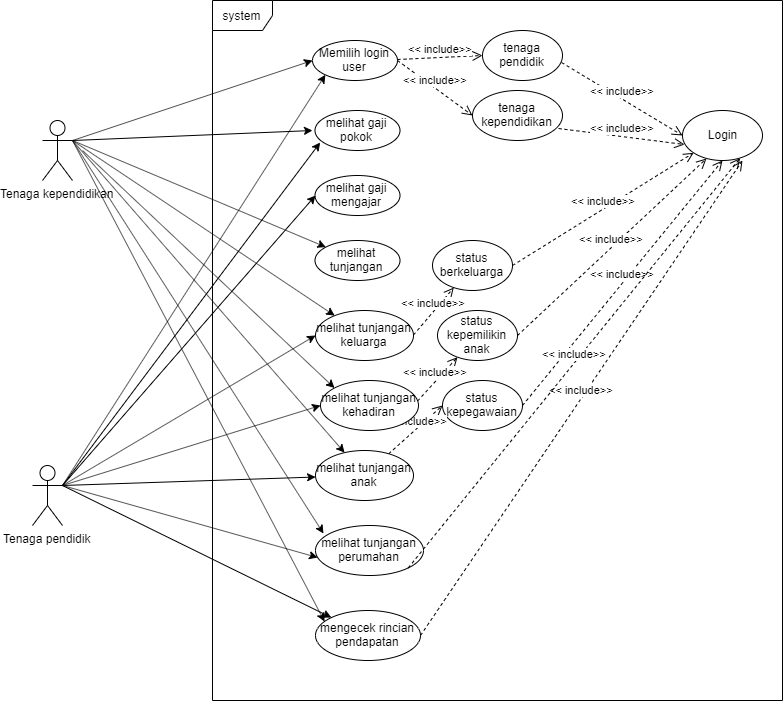

The diagram above was exported from draw.io. Its source (the exported page's mxGraphModel, read from the mxfile embedded in the PNG):
<mxGraphModel dx="1139" dy="1659" grid="1" gridSize="10" guides="1" tooltips="1" connect="1" arrows="1" fold="1" page="1" pageScale="1" pageWidth="850" pageHeight="1100" math="0" shadow="0">
  <root>
    <mxCell id="0" />
    <mxCell id="1" parent="0" />
    <mxCell id="p5Pa62W8wIYhtM4w1SuC-1" value="Tenaga pendidik" style="shape=umlActor;verticalLabelPosition=bottom;labelBackgroundColor=#ffffff;verticalAlign=top;html=1;outlineConnect=0;" parent="1" vertex="1">
      <mxGeometry x="80" y="315" width="30" height="60" as="geometry" />
    </mxCell>
    <mxCell id="p5Pa62W8wIYhtM4w1SuC-3" value="system" style="shape=umlFrame;whiteSpace=wrap;html=1;" parent="1" vertex="1">
      <mxGeometry x="260" y="-150" width="570" height="700" as="geometry" />
    </mxCell>
    <mxCell id="p5Pa62W8wIYhtM4w1SuC-5" value="melihat gaji mengajar" style="ellipse;whiteSpace=wrap;html=1;" parent="1" vertex="1">
      <mxGeometry x="362.5" y="25" width="85" height="40" as="geometry" />
    </mxCell>
    <mxCell id="p5Pa62W8wIYhtM4w1SuC-6" value="melihat gaji pokok" style="ellipse;whiteSpace=wrap;html=1;" parent="1" vertex="1">
      <mxGeometry x="362.5" y="-40" width="85" height="40" as="geometry" />
    </mxCell>
    <mxCell id="p5Pa62W8wIYhtM4w1SuC-7" value="Memilih login user" style="ellipse;whiteSpace=wrap;html=1;" parent="1" vertex="1">
      <mxGeometry x="360" y="-110" width="85" height="40" as="geometry" />
    </mxCell>
    <mxCell id="p5Pa62W8wIYhtM4w1SuC-8" value="melihat tunjangan" style="ellipse;whiteSpace=wrap;html=1;" parent="1" vertex="1">
      <mxGeometry x="362.5" y="90" width="85" height="40" as="geometry" />
    </mxCell>
    <mxCell id="p5Pa62W8wIYhtM4w1SuC-9" value="melihat tunjangan keluarga" style="ellipse;whiteSpace=wrap;html=1;" parent="1" vertex="1">
      <mxGeometry x="363" y="160" width="98" height="50" as="geometry" />
    </mxCell>
    <mxCell id="p5Pa62W8wIYhtM4w1SuC-10" value="melihat tunjangan anak" style="ellipse;whiteSpace=wrap;html=1;" parent="1" vertex="1">
      <mxGeometry x="363" y="300" width="98" height="50" as="geometry" />
    </mxCell>
    <mxCell id="p5Pa62W8wIYhtM4w1SuC-11" value="melihat tunjangan perumahan" style="ellipse;whiteSpace=wrap;html=1;" parent="1" vertex="1">
      <mxGeometry x="363" y="375" width="108" height="50" as="geometry" />
    </mxCell>
    <mxCell id="p5Pa62W8wIYhtM4w1SuC-12" value="mengecek rincian pendapatan" style="ellipse;whiteSpace=wrap;html=1;" parent="1" vertex="1">
      <mxGeometry x="363" y="460" width="105" height="50" as="geometry" />
    </mxCell>
    <mxCell id="5c-pJUO9q6D57fFWmzDe-1" value="tenaga pendidik" style="ellipse;whiteSpace=wrap;html=1;" parent="1" vertex="1">
      <mxGeometry x="530" y="-120" width="80" height="50" as="geometry" />
    </mxCell>
    <mxCell id="5c-pJUO9q6D57fFWmzDe-6" value="&amp;lt;&amp;lt; include&amp;gt;&amp;gt;" style="html=1;verticalAlign=bottom;endArrow=open;dashed=1;endSize=8;entryX=0;entryY=0.5;entryDx=0;entryDy=0;" parent="1" target="5c-pJUO9q6D57fFWmzDe-1" edge="1">
      <mxGeometry relative="1" as="geometry">
        <mxPoint x="445" y="-91" as="sourcePoint" />
        <mxPoint x="510" y="-91" as="targetPoint" />
      </mxGeometry>
    </mxCell>
    <mxCell id="5c-pJUO9q6D57fFWmzDe-7" value="tenaga kependidikan" style="ellipse;whiteSpace=wrap;html=1;" parent="1" vertex="1">
      <mxGeometry x="520" y="-60" width="90" height="50" as="geometry" />
    </mxCell>
    <mxCell id="5c-pJUO9q6D57fFWmzDe-8" value="&amp;lt;&amp;lt; include&amp;gt;&amp;gt;" style="html=1;verticalAlign=bottom;endArrow=open;dashed=1;endSize=8;entryX=0;entryY=0.5;entryDx=0;entryDy=0;exitX=1;exitY=0.5;exitDx=0;exitDy=0;" parent="1" source="p5Pa62W8wIYhtM4w1SuC-7" target="5c-pJUO9q6D57fFWmzDe-7" edge="1">
      <mxGeometry relative="1" as="geometry">
        <mxPoint x="455" y="-81" as="sourcePoint" />
        <mxPoint x="540" y="-85" as="targetPoint" />
      </mxGeometry>
    </mxCell>
    <mxCell id="5c-pJUO9q6D57fFWmzDe-13" value="Tenaga kependidikan" style="shape=umlActor;verticalLabelPosition=bottom;labelBackgroundColor=#ffffff;verticalAlign=top;html=1;outlineConnect=0;" parent="1" vertex="1">
      <mxGeometry x="90" y="-30" width="30" height="60" as="geometry" />
    </mxCell>
    <mxCell id="5c-pJUO9q6D57fFWmzDe-17" value="" style="endArrow=classic;html=1;entryX=0;entryY=0.5;entryDx=0;entryDy=0;exitX=1;exitY=0.3333333333333333;exitDx=0;exitDy=0;exitPerimeter=0;" parent="1" source="5c-pJUO9q6D57fFWmzDe-13" target="p5Pa62W8wIYhtM4w1SuC-7" edge="1">
      <mxGeometry width="50" height="50" relative="1" as="geometry">
        <mxPoint x="140" y="40" as="sourcePoint" />
        <mxPoint x="175" y="10" as="targetPoint" />
      </mxGeometry>
    </mxCell>
    <mxCell id="5c-pJUO9q6D57fFWmzDe-18" value="" style="endArrow=classic;html=1;entryX=0;entryY=1;entryDx=0;entryDy=0;exitX=1;exitY=0.3333333333333333;exitDx=0;exitDy=0;exitPerimeter=0;" parent="1" source="p5Pa62W8wIYhtM4w1SuC-1" target="p5Pa62W8wIYhtM4w1SuC-7" edge="1">
      <mxGeometry width="50" height="50" relative="1" as="geometry">
        <mxPoint x="185" y="195" as="sourcePoint" />
        <mxPoint x="235" y="145" as="targetPoint" />
      </mxGeometry>
    </mxCell>
    <mxCell id="5c-pJUO9q6D57fFWmzDe-19" value="" style="endArrow=classic;html=1;entryX=0.061;entryY=0.8;entryDx=0;entryDy=0;entryPerimeter=0;exitX=1;exitY=0.3333333333333333;exitDx=0;exitDy=0;exitPerimeter=0;" parent="1" target="p5Pa62W8wIYhtM4w1SuC-6" edge="1" source="p5Pa62W8wIYhtM4w1SuC-1">
      <mxGeometry width="50" height="50" relative="1" as="geometry">
        <mxPoint x="130" y="170" as="sourcePoint" />
        <mxPoint x="382.62630748674746" y="-65.7744321365467" as="targetPoint" />
      </mxGeometry>
    </mxCell>
    <mxCell id="5c-pJUO9q6D57fFWmzDe-20" value="" style="endArrow=classic;html=1;exitX=1;exitY=0.3333333333333333;exitDx=0;exitDy=0;exitPerimeter=0;" parent="1" source="p5Pa62W8wIYhtM4w1SuC-1" edge="1">
      <mxGeometry width="50" height="50" relative="1" as="geometry">
        <mxPoint x="115" y="247.5" as="sourcePoint" />
        <mxPoint x="363" y="45" as="targetPoint" />
      </mxGeometry>
    </mxCell>
    <mxCell id="5c-pJUO9q6D57fFWmzDe-22" value="" style="endArrow=classic;html=1;exitX=1;exitY=0.3333333333333333;exitDx=0;exitDy=0;exitPerimeter=0;" parent="1" source="5c-pJUO9q6D57fFWmzDe-13" edge="1">
      <mxGeometry width="50" height="50" relative="1" as="geometry">
        <mxPoint x="150" y="50" as="sourcePoint" />
        <mxPoint x="360" y="-20" as="targetPoint" />
      </mxGeometry>
    </mxCell>
    <mxCell id="5c-pJUO9q6D57fFWmzDe-24" value="" style="endArrow=classic;html=1;exitX=1;exitY=0.3333333333333333;exitDx=0;exitDy=0;exitPerimeter=0;" parent="1" source="5c-pJUO9q6D57fFWmzDe-13" target="p5Pa62W8wIYhtM4w1SuC-8" edge="1">
      <mxGeometry width="50" height="50" relative="1" as="geometry">
        <mxPoint x="127.5" y="240" as="sourcePoint" />
        <mxPoint x="367.5" y="110" as="targetPoint" />
      </mxGeometry>
    </mxCell>
    <mxCell id="nJy8ezjHwfZv9Y9Eg7sI-1" value="" style="endArrow=classic;html=1;exitX=1;exitY=0.3333333333333333;exitDx=0;exitDy=0;exitPerimeter=0;" edge="1" parent="1" source="5c-pJUO9q6D57fFWmzDe-13" target="p5Pa62W8wIYhtM4w1SuC-9">
      <mxGeometry width="50" height="50" relative="1" as="geometry">
        <mxPoint x="125" y="50" as="sourcePoint" />
        <mxPoint x="360" y="-80" as="targetPoint" />
      </mxGeometry>
    </mxCell>
    <mxCell id="nJy8ezjHwfZv9Y9Eg7sI-2" value="" style="endArrow=classic;html=1;exitX=1;exitY=0.3333333333333333;exitDx=0;exitDy=0;exitPerimeter=0;entryX=0;entryY=0.5;entryDx=0;entryDy=0;" edge="1" parent="1" source="p5Pa62W8wIYhtM4w1SuC-1" target="p5Pa62W8wIYhtM4w1SuC-9">
      <mxGeometry width="50" height="50" relative="1" as="geometry">
        <mxPoint x="135" y="185" as="sourcePoint" />
        <mxPoint x="373" y="55" as="targetPoint" />
      </mxGeometry>
    </mxCell>
    <mxCell id="nJy8ezjHwfZv9Y9Eg7sI-3" value="" style="endArrow=classic;html=1;exitX=1;exitY=0.3333333333333333;exitDx=0;exitDy=0;exitPerimeter=0;" edge="1" parent="1" source="p5Pa62W8wIYhtM4w1SuC-1" target="p5Pa62W8wIYhtM4w1SuC-10">
      <mxGeometry width="50" height="50" relative="1" as="geometry">
        <mxPoint x="130" y="180" as="sourcePoint" />
        <mxPoint x="360" y="250" as="targetPoint" />
      </mxGeometry>
    </mxCell>
    <mxCell id="nJy8ezjHwfZv9Y9Eg7sI-4" value="" style="endArrow=classic;html=1;exitX=1;exitY=0.3333333333333333;exitDx=0;exitDy=0;exitPerimeter=0;" edge="1" parent="1" source="5c-pJUO9q6D57fFWmzDe-13" target="p5Pa62W8wIYhtM4w1SuC-10">
      <mxGeometry width="50" height="50" relative="1" as="geometry">
        <mxPoint x="130" y="50" as="sourcePoint" />
        <mxPoint x="387.1823417640494" y="177.40919705849183" as="targetPoint" />
      </mxGeometry>
    </mxCell>
    <mxCell id="nJy8ezjHwfZv9Y9Eg7sI-5" value="" style="endArrow=classic;html=1;exitX=1;exitY=0.3333333333333333;exitDx=0;exitDy=0;exitPerimeter=0;entryX=0.074;entryY=0.16;entryDx=0;entryDy=0;entryPerimeter=0;" edge="1" parent="1" source="5c-pJUO9q6D57fFWmzDe-13" target="p5Pa62W8wIYhtM4w1SuC-11">
      <mxGeometry width="50" height="50" relative="1" as="geometry">
        <mxPoint x="110" y="160" as="sourcePoint" />
        <mxPoint x="394.41737434420133" y="244.33705743555151" as="targetPoint" />
      </mxGeometry>
    </mxCell>
    <mxCell id="nJy8ezjHwfZv9Y9Eg7sI-6" value="" style="endArrow=classic;html=1;exitX=1;exitY=0.3333333333333333;exitDx=0;exitDy=0;exitPerimeter=0;entryX=0.019;entryY=0.64;entryDx=0;entryDy=0;entryPerimeter=0;" edge="1" parent="1" source="p5Pa62W8wIYhtM4w1SuC-1" target="p5Pa62W8wIYhtM4w1SuC-11">
      <mxGeometry width="50" height="50" relative="1" as="geometry">
        <mxPoint x="120" y="345" as="sourcePoint" />
        <mxPoint x="378.51223923310454" y="276.51993662699215" as="targetPoint" />
      </mxGeometry>
    </mxCell>
    <mxCell id="nJy8ezjHwfZv9Y9Eg7sI-7" value="" style="endArrow=classic;html=1;exitX=1;exitY=0.3333333333333333;exitDx=0;exitDy=0;exitPerimeter=0;" edge="1" parent="1" source="p5Pa62W8wIYhtM4w1SuC-1" target="p5Pa62W8wIYhtM4w1SuC-12">
      <mxGeometry width="50" height="50" relative="1" as="geometry">
        <mxPoint x="120" y="345" as="sourcePoint" />
        <mxPoint x="375.0519999999999" y="332" as="targetPoint" />
      </mxGeometry>
    </mxCell>
    <mxCell id="nJy8ezjHwfZv9Y9Eg7sI-8" value="" style="endArrow=classic;html=1;exitX=1;exitY=0.3333333333333333;exitDx=0;exitDy=0;exitPerimeter=0;entryX=0.086;entryY=0.22;entryDx=0;entryDy=0;entryPerimeter=0;" edge="1" parent="1" source="5c-pJUO9q6D57fFWmzDe-13" target="p5Pa62W8wIYhtM4w1SuC-12">
      <mxGeometry width="50" height="50" relative="1" as="geometry">
        <mxPoint x="135" y="150" as="sourcePoint" />
        <mxPoint x="380.99199999999996" y="308" as="targetPoint" />
      </mxGeometry>
    </mxCell>
    <mxCell id="nJy8ezjHwfZv9Y9Eg7sI-9" value="status berkeluarga" style="ellipse;whiteSpace=wrap;html=1;" vertex="1" parent="1">
      <mxGeometry x="480" y="90" width="80" height="50" as="geometry" />
    </mxCell>
    <mxCell id="nJy8ezjHwfZv9Y9Eg7sI-10" value="&amp;lt;&amp;lt; include&amp;gt;&amp;gt;" style="html=1;verticalAlign=bottom;endArrow=open;dashed=1;endSize=8;exitX=1;exitY=0.5;exitDx=0;exitDy=0;" edge="1" parent="1" target="nJy8ezjHwfZv9Y9Eg7sI-9">
      <mxGeometry relative="1" as="geometry">
        <mxPoint x="461" y="184.5" as="sourcePoint" />
        <mxPoint x="553.5" y="184.5" as="targetPoint" />
      </mxGeometry>
    </mxCell>
    <mxCell id="nJy8ezjHwfZv9Y9Eg7sI-11" value="status kepemilikin anak" style="ellipse;whiteSpace=wrap;html=1;" vertex="1" parent="1">
      <mxGeometry x="485" y="160" width="80" height="50" as="geometry" />
    </mxCell>
    <mxCell id="nJy8ezjHwfZv9Y9Eg7sI-12" value="&amp;lt;&amp;lt; include&amp;gt;&amp;gt;" style="html=1;verticalAlign=bottom;endArrow=open;dashed=1;endSize=8;exitX=1;exitY=0.5;exitDx=0;exitDy=0;" edge="1" parent="1" target="nJy8ezjHwfZv9Y9Eg7sI-11">
      <mxGeometry relative="1" as="geometry">
        <mxPoint x="461" y="255" as="sourcePoint" />
        <mxPoint x="553.5" y="255" as="targetPoint" />
      </mxGeometry>
    </mxCell>
    <mxCell id="nJy8ezjHwfZv9Y9Eg7sI-13" value="status kepegawaian" style="ellipse;whiteSpace=wrap;html=1;" vertex="1" parent="1">
      <mxGeometry x="490" y="230" width="80" height="50" as="geometry" />
    </mxCell>
    <mxCell id="nJy8ezjHwfZv9Y9Eg7sI-14" value="&amp;lt;&amp;lt; include&amp;gt;&amp;gt;" style="html=1;verticalAlign=bottom;endArrow=open;dashed=1;endSize=8;entryX=0;entryY=0.5;entryDx=0;entryDy=0;" edge="1" parent="1" source="p5Pa62W8wIYhtM4w1SuC-10" target="nJy8ezjHwfZv9Y9Eg7sI-13">
      <mxGeometry relative="1" as="geometry">
        <mxPoint x="470" y="315" as="sourcePoint" />
        <mxPoint x="510" y="322" as="targetPoint" />
      </mxGeometry>
    </mxCell>
    <mxCell id="nJy8ezjHwfZv9Y9Eg7sI-15" value="Login" style="ellipse;whiteSpace=wrap;html=1;" vertex="1" parent="1">
      <mxGeometry x="730" y="-40" width="80" height="50" as="geometry" />
    </mxCell>
    <mxCell id="nJy8ezjHwfZv9Y9Eg7sI-17" value="&amp;lt;&amp;lt; include&amp;gt;&amp;gt;" style="html=1;verticalAlign=bottom;endArrow=open;dashed=1;endSize=8;entryX=0;entryY=0.5;entryDx=0;entryDy=0;exitX=0.988;exitY=0.64;exitDx=0;exitDy=0;exitPerimeter=0;" edge="1" parent="1" source="5c-pJUO9q6D57fFWmzDe-1" target="nJy8ezjHwfZv9Y9Eg7sI-15">
      <mxGeometry relative="1" as="geometry">
        <mxPoint x="657.5" y="64.5" as="sourcePoint" />
        <mxPoint x="750" y="64.5" as="targetPoint" />
      </mxGeometry>
    </mxCell>
    <mxCell id="nJy8ezjHwfZv9Y9Eg7sI-19" value="&amp;lt;&amp;lt; include&amp;gt;&amp;gt;" style="html=1;verticalAlign=bottom;endArrow=open;dashed=1;endSize=8;entryX=0;entryY=1;entryDx=0;entryDy=0;exitX=1;exitY=0.5;exitDx=0;exitDy=0;" edge="1" parent="1" source="nJy8ezjHwfZv9Y9Eg7sI-9" target="nJy8ezjHwfZv9Y9Eg7sI-15">
      <mxGeometry relative="1" as="geometry">
        <mxPoint x="630" y="120" as="sourcePoint" />
        <mxPoint x="770" y="84.5" as="targetPoint" />
      </mxGeometry>
    </mxCell>
    <mxCell id="nJy8ezjHwfZv9Y9Eg7sI-20" value="&amp;lt;&amp;lt; include&amp;gt;&amp;gt;" style="html=1;verticalAlign=bottom;endArrow=open;dashed=1;endSize=8;entryX=0.3;entryY=0.96;entryDx=0;entryDy=0;exitX=1;exitY=0.5;exitDx=0;exitDy=0;entryPerimeter=0;" edge="1" parent="1" source="nJy8ezjHwfZv9Y9Eg7sI-11" target="nJy8ezjHwfZv9Y9Eg7sI-15">
      <mxGeometry relative="1" as="geometry">
        <mxPoint x="640" y="195" as="sourcePoint" />
        <mxPoint x="780" y="94.5" as="targetPoint" />
      </mxGeometry>
    </mxCell>
    <mxCell id="nJy8ezjHwfZv9Y9Eg7sI-21" value="&amp;lt;&amp;lt; include&amp;gt;&amp;gt;" style="html=1;verticalAlign=bottom;endArrow=open;dashed=1;endSize=8;entryX=0.5;entryY=1;entryDx=0;entryDy=0;exitX=1;exitY=0.5;exitDx=0;exitDy=0;" edge="1" parent="1" source="nJy8ezjHwfZv9Y9Eg7sI-13" target="nJy8ezjHwfZv9Y9Eg7sI-15">
      <mxGeometry relative="1" as="geometry">
        <mxPoint x="640" y="265" as="sourcePoint" />
        <mxPoint x="790" y="104.5" as="targetPoint" />
      </mxGeometry>
    </mxCell>
    <mxCell id="nJy8ezjHwfZv9Y9Eg7sI-23" value="&amp;lt;&amp;lt; include&amp;gt;&amp;gt;" style="html=1;verticalAlign=bottom;endArrow=open;dashed=1;endSize=8;exitX=0.956;exitY=0.76;exitDx=0;exitDy=0;exitPerimeter=0;entryX=0.025;entryY=0.68;entryDx=0;entryDy=0;entryPerimeter=0;" edge="1" parent="1" source="5c-pJUO9q6D57fFWmzDe-7" target="nJy8ezjHwfZv9Y9Eg7sI-15">
      <mxGeometry relative="1" as="geometry">
        <mxPoint x="619.04" y="-78" as="sourcePoint" />
        <mxPoint x="730" y="-10" as="targetPoint" />
      </mxGeometry>
    </mxCell>
    <mxCell id="nJy8ezjHwfZv9Y9Eg7sI-29" value="melihat tunjangan kehadiran" style="ellipse;whiteSpace=wrap;html=1;" vertex="1" parent="1">
      <mxGeometry x="368" y="230" width="98" height="50" as="geometry" />
    </mxCell>
    <mxCell id="nJy8ezjHwfZv9Y9Eg7sI-30" value="" style="endArrow=classic;html=1;exitX=1;exitY=0.3333333333333333;exitDx=0;exitDy=0;exitPerimeter=0;entryX=0;entryY=0;entryDx=0;entryDy=0;" edge="1" parent="1" target="nJy8ezjHwfZv9Y9Eg7sI-29">
      <mxGeometry width="50" height="50" relative="1" as="geometry">
        <mxPoint x="130" as="sourcePoint" />
        <mxPoint x="382.03" y="481" as="targetPoint" />
      </mxGeometry>
    </mxCell>
    <mxCell id="nJy8ezjHwfZv9Y9Eg7sI-31" value="" style="endArrow=classic;html=1;exitX=1;exitY=0.3333333333333333;exitDx=0;exitDy=0;exitPerimeter=0;entryX=0;entryY=0.5;entryDx=0;entryDy=0;" edge="1" parent="1" source="p5Pa62W8wIYhtM4w1SuC-1" target="nJy8ezjHwfZv9Y9Eg7sI-29">
      <mxGeometry width="50" height="50" relative="1" as="geometry">
        <mxPoint x="160" y="400" as="sourcePoint" />
        <mxPoint x="388.8759883242001" y="477.0878196170761" as="targetPoint" />
      </mxGeometry>
    </mxCell>
    <mxCell id="nJy8ezjHwfZv9Y9Eg7sI-32" value="&amp;lt;&amp;lt; include&amp;gt;&amp;gt;" style="html=1;verticalAlign=bottom;endArrow=open;dashed=1;endSize=8;entryX=0.75;entryY=1;entryDx=0;entryDy=0;exitX=1;exitY=0.5;exitDx=0;exitDy=0;entryPerimeter=0;" edge="1" parent="1" source="p5Pa62W8wIYhtM4w1SuC-12" target="nJy8ezjHwfZv9Y9Eg7sI-15">
      <mxGeometry relative="1" as="geometry">
        <mxPoint x="570" y="485" as="sourcePoint" />
        <mxPoint x="755" y="195" as="targetPoint" />
      </mxGeometry>
    </mxCell>
    <mxCell id="nJy8ezjHwfZv9Y9Eg7sI-33" value="&amp;lt;&amp;lt; include&amp;gt;&amp;gt;" style="html=1;verticalAlign=bottom;endArrow=open;dashed=1;endSize=8;entryX=0.721;entryY=0.953;entryDx=0;entryDy=0;exitX=1;exitY=1;exitDx=0;exitDy=0;entryPerimeter=0;" edge="1" parent="1" source="p5Pa62W8wIYhtM4w1SuC-11" target="nJy8ezjHwfZv9Y9Eg7sI-15">
      <mxGeometry relative="1" as="geometry">
        <mxPoint x="478" y="495" as="sourcePoint" />
        <mxPoint x="800" y="20" as="targetPoint" />
      </mxGeometry>
    </mxCell>
  </root>
</mxGraphModel>